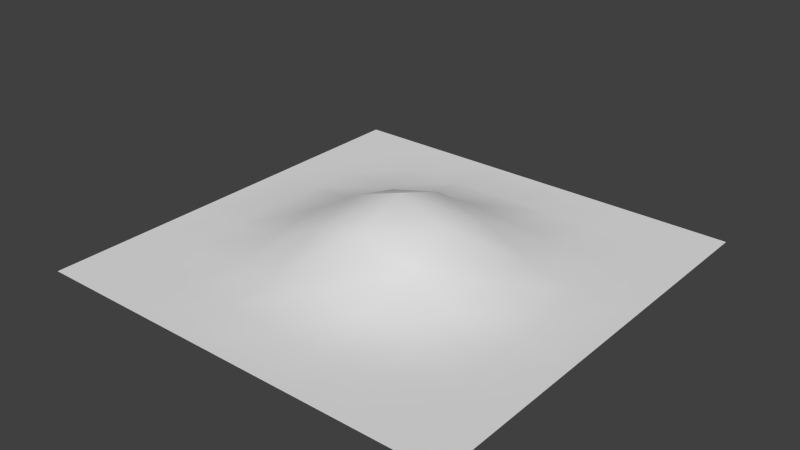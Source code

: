 # Source: seedling.blend  (saved by Blender 2.76.0; exported with 4.5.12 LTS)
import bpy
from mathutils import Matrix  # noqa: F401  (used for matrix-valued properties, if any)

bpy.ops.wm.read_factory_settings(use_empty=True)
scene = bpy.context.scene
scene.name = 'Scene'

# ---- collections
col_collection_1 = bpy.data.collections.new('Collection 1'); scene.collection.children.link(col_collection_1)

# ---- world
world_world = bpy.data.worlds.new('World'); scene.world = world_world
world_world.color = (0.05088, 0.05088, 0.05088)
world_world.use_sun_shadow = False
world_world.sun_shadow_jitter_overblur = 0.0
world_world.cycles.sampling_method = 'MANUAL'
world_world.cycles.sample_map_resolution = 256

# ---- meshes
me_plane = bpy.data.meshes.new('Plane')
me_plane.from_pydata([(-0.387, -0.3588, -0.009101), (0.3908, -0.3588, -0.009101), (-0.387, 0.419, -0.009101), (0.3908, 0.419, -0.009101), (0.2936, 0.3217, -0.009101), (0.09915, 0.1273, 0.04777), (0.2936, -0.2616, -0.009101), (0.2936, 0.1273, -0.009101), (-0.09529, 0.1273, 0.04777), (-0.2897, -0.06715, -0.009101), (0.09915, 0.3217, -0.009101), (-0.2897, -0.2616, -0.009101), (-0.09529, -0.2616, -0.009101), (0.09915, -0.2616, -0.009101), (0.09915, -0.06715, 0.04777), (-0.2897, 0.1273, -0.009101), (-0.2897, 0.3217, -0.009101), (0.2936, -0.06715, -0.009101), (-0.09529, -0.06715, 0.04777), (-0.09529, 0.3217, -0.009101), (0.3908, -0.06715, -0.009101), (-0.09529, -0.3588, -0.009101), (-0.387, 0.1273, -0.009101), (0.001932, -0.06715, 0.07263), (0.001932, 0.3217, -0.009101), (0.09915, 0.419, -0.009101), (-0.387, -0.06715, -0.009101), (0.09915, 0.03007, 0.07263), (-0.2897, 0.03007, -0.009101), (0.09915, -0.3588, -0.009101), (-0.09529, 0.03007, 0.07263), (-0.09529, 0.419, -0.009101), (0.3908, 0.1273, -0.009101), (0.001932, 0.1273, 0.07263), (0.2936, 0.419, -0.009101), (0.2936, 0.03007, -0.009101), (0.1964, 0.3217, -0.009101), (0.2936, -0.1644, -0.009101), (0.001932, -0.2616, -0.009101), (0.1964, -0.2616, -0.009101), (0.1964, 0.1273, 0.003167), (0.09915, 0.2245, 0.003167), (0.09915, -0.1644, 0.003167), (0.1964, -0.06715, 0.003167), (-0.1925, -0.2616, -0.009101), (-0.2897, -0.1644, -0.009101), (0.3908, -0.2616, -0.009101), (-0.09529, -0.1644, 0.003167), (-0.2897, -0.3588, -0.009101), (-0.1925, -0.06715, 0.003167), (-0.2897, 0.2245, -0.009101), (-0.1925, 0.1273, 0.003167), (-0.387, 0.3217, -0.009101), (-0.1925, 0.3217, -0.009101), (-0.09529, 0.2245, 0.003167), (0.2936, 0.2245, -0.009101), (-0.2897, 0.419, -0.009101), (0.3908, 0.3217, -0.009101), (0.2936, -0.3588, -0.009101), (-0.387, -0.2616, -0.009101), (0.1964, 0.2245, -0.009101), (0.1964, -0.1644, -0.009101), (-0.1925, -0.1644, -0.009101), (-0.1925, 0.2245, -0.009101), (0.3908, -0.1644, -0.009101), (-0.1925, -0.3588, -0.009101), (-0.387, 0.2245, -0.009101), (0.001932, -0.1644, 0.01389), (0.001932, 0.2245, 0.01389), (0.1964, 0.419, -0.009101), (0.1964, 0.03007, 0.01389), (-0.1925, 0.03007, 0.01389), (-0.1925, 0.419, -0.009101), (0.3908, 0.2245, -0.009101), (0.1964, -0.3588, -0.009101), (-0.387, -0.1644, -0.009101), (0.001932, 0.03007, 0.1062), (0.001932, 0.419, -0.009101), (0.3908, 0.03007, -0.009101), (0.001932, -0.3588, -0.009101), (-0.387, 0.03007, -0.009101)], [], [(4, 57, 3, 34), (36, 4, 34, 69), (27, 70, 40, 5), (33, 5, 41, 68), (60, 55, 4, 36), (74, 58, 6, 39), (76, 27, 5, 33), (71, 30, 8, 51), (30, 76, 33, 8), (58, 1, 46, 6), (40, 7, 55, 60), (70, 35, 7, 40), (39, 6, 37, 61), (35, 78, 32, 7), (51, 8, 54, 63), (45, 62, 49, 9), (55, 73, 57, 4), (75, 45, 9, 26), (26, 9, 28, 80), (41, 60, 36, 10), (24, 10, 25, 77), (21, 79, 38, 12), (65, 21, 12, 44), (29, 74, 39, 13), (59, 11, 45, 75), (48, 65, 44, 11), (38, 13, 42, 67), (68, 41, 10, 24), (44, 12, 47, 62), (22, 15, 50, 66), (80, 28, 15, 22), (79, 29, 13, 38), (28, 71, 51, 15), (23, 14, 27, 76), (42, 61, 43, 14), (67, 42, 14, 23), (50, 63, 53, 16), (66, 50, 16, 52), (0, 48, 11, 59), (52, 16, 56, 2), (37, 64, 20, 17), (61, 37, 17, 43), (47, 67, 23, 18), (63, 54, 19, 53), (53, 19, 31, 72), (5, 40, 60, 41), (54, 68, 24, 19), (62, 47, 18, 49), (6, 46, 64, 37), (43, 17, 35, 70), (7, 32, 73, 55), (8, 33, 68, 54), (9, 49, 71, 28), (10, 36, 69, 25), (11, 44, 62, 45), (12, 38, 67, 47), (13, 39, 61, 42), (14, 43, 70, 27), (15, 51, 63, 50), (16, 53, 72, 56), (49, 18, 30, 71), (17, 20, 78, 35), (18, 23, 76, 30), (19, 24, 77, 31)])
me_plane.polygons.foreach_set('use_smooth', [True] * 64)
_uv = me_plane.uv_layers.new(name='UVMap')
_uv.uv.foreach_set('vector', [0.7175, 0.7622, 0.7496, 0.7622, 0.7496, 0.7942, 0.7175, 0.7942, 0.6855, 0.7622, 0.7175, 0.7622, 0.7175, 0.7942, 0.6855, 0.7942, 0.6534, 0.666, 0.6855, 0.666, 0.6855, 0.6981, 0.6534, 0.6981, 0.6214, 0.6981, 0.6534, 0.6981, 0.6534, 0.7301, 0.6214, 0.7301, 0.6855, 0.7301, 0.7175, 0.7301, 0.7175, 0.7622, 0.6855, 0.7622, 0.6855, 0.5378, 0.7175, 0.5378, 0.7175, 0.5698, 0.6855, 0.5698, 0.6214, 0.666, 0.6534, 0.666, 0.6534, 0.6981, 0.6214, 0.6981, 0.5573, 0.666, 0.5893, 0.666, 0.5893, 0.6981, 0.5573, 0.6981, 0.5893, 0.666, 0.6214, 0.666, 0.6214, 0.6981, 0.5893, 0.6981, 0.7175, 0.5378, 0.7496, 0.5378, 0.7496, 0.5698, 0.7175, 0.5698, 0.6855, 0.6981, 0.7175, 0.6981, 0.7175, 0.7301, 0.6855, 0.7301, 0.6855, 0.666, 0.7175, 0.666, 0.7175, 0.6981, 0.6855, 0.6981, 0.6855, 0.5698, 0.7175, 0.5698, 0.7175, 0.6019, 0.6855, 0.6019, 0.7175, 0.666, 0.7496, 0.666, 0.7496, 0.6981, 0.7175, 0.6981, 0.5573, 0.6981, 0.5893, 0.6981, 0.5893, 0.7301, 0.5573, 0.7301, 0.5252, 0.6019, 0.5573, 0.6019, 0.5573, 0.6339, 0.5252, 0.6339, 0.7175, 0.7301, 0.7496, 0.7301, 0.7496, 0.7622, 0.7175, 0.7622, 0.4931, 0.6019, 0.5252, 0.6019, 0.5252, 0.6339, 0.4931, 0.6339, 0.4931, 0.6339, 0.5252, 0.6339, 0.5252, 0.666, 0.4931, 0.666, 0.6534, 0.7301, 0.6855, 0.7301, 0.6855, 0.7622, 0.6534, 0.7622, 0.6214, 0.7622, 0.6534, 0.7622, 0.6534, 0.7942, 0.6214, 0.7942, 0.5893, 0.5378, 0.6214, 0.5378, 0.6214, 0.5698, 0.5893, 0.5698, 0.5573, 0.5378, 0.5893, 0.5378, 0.5893, 0.5698, 0.5573, 0.5698, 0.6534, 0.5378, 0.6855, 0.5378, 0.6855, 0.5698, 0.6534, 0.5698, 0.4931, 0.5698, 0.5252, 0.5698, 0.5252, 0.6019, 0.4931, 0.6019, 0.5252, 0.5378, 0.5573, 0.5378, 0.5573, 0.5698, 0.5252, 0.5698, 0.6214, 0.5698, 0.6534, 0.5698, 0.6534, 0.6019, 0.6214, 0.6019, 0.6214, 0.7301, 0.6534, 0.7301, 0.6534, 0.7622, 0.6214, 0.7622, 0.5573, 0.5698, 0.5893, 0.5698, 0.5893, 0.6019, 0.5573, 0.6019, 0.4931, 0.6981, 0.5252, 0.6981, 0.5252, 0.7301, 0.4931, 0.7301, 0.4931, 0.666, 0.5252, 0.666, 0.5252, 0.6981, 0.4931, 0.6981, 0.6214, 0.5378, 0.6534, 0.5378, 0.6534, 0.5698, 0.6214, 0.5698, 0.5252, 0.666, 0.5573, 0.666, 0.5573, 0.6981, 0.5252, 0.6981, 0.6214, 0.6339, 0.6534, 0.6339, 0.6534, 0.666, 0.6214, 0.666, 0.6534, 0.6019, 0.6855, 0.6019, 0.6855, 0.6339, 0.6534, 0.6339, 0.6214, 0.6019, 0.6534, 0.6019, 0.6534, 0.6339, 0.6214, 0.6339, 0.5252, 0.7301, 0.5573, 0.7301, 0.5573, 0.7622, 0.5252, 0.7622, 0.4931, 0.7301, 0.5252, 0.7301, 0.5252, 0.7622, 0.4931, 0.7622, 0.4931, 0.5378, 0.5252, 0.5378, 0.5252, 0.5698, 0.4931, 0.5698, 0.4931, 0.7622, 0.5252, 0.7622, 0.5252, 0.7942, 0.4931, 0.7942, 0.7175, 0.6019, 0.7496, 0.6019, 0.7496, 0.6339, 0.7175, 0.6339, 0.6855, 0.6019, 0.7175, 0.6019, 0.7175, 0.6339, 0.6855, 0.6339, 0.5893, 0.6019, 0.6214, 0.6019, 0.6214, 0.6339, 0.5893, 0.6339, 0.5573, 0.7301, 0.5893, 0.7301, 0.5893, 0.7622, 0.5573, 0.7622, 0.5573, 0.7622, 0.5893, 0.7622, 0.5893, 0.7942, 0.5573, 0.7942, 0.6534, 0.6981, 0.6855, 0.6981, 0.6855, 0.7301, 0.6534, 0.7301, 0.5893, 0.7301, 0.6214, 0.7301, 0.6214, 0.7622, 0.5893, 0.7622, 0.5573, 0.6019, 0.5893, 0.6019, 0.5893, 0.6339, 0.5573, 0.6339, 0.7175, 0.5698, 0.7496, 0.5698, 0.7496, 0.6019, 0.7175, 0.6019, 0.6855, 0.6339, 0.7175, 0.6339, 0.7175, 0.666, 0.6855, 0.666, 0.7175, 0.6981, 0.7496, 0.6981, 0.7496, 0.7301, 0.7175, 0.7301, 0.5893, 0.6981, 0.6214, 0.6981, 0.6214, 0.7301, 0.5893, 0.7301, 0.5252, 0.6339, 0.5573, 0.6339, 0.5573, 0.666, 0.5252, 0.666, 0.6534, 0.7622, 0.6855, 0.7622, 0.6855, 0.7942, 0.6534, 0.7942, 0.5252, 0.5698, 0.5573, 0.5698, 0.5573, 0.6019, 0.5252, 0.6019, 0.5893, 0.5698, 0.6214, 0.5698, 0.6214, 0.6019, 0.5893, 0.6019, 0.6534, 0.5698, 0.6855, 0.5698, 0.6855, 0.6019, 0.6534, 0.6019, 0.6534, 0.6339, 0.6855, 0.6339, 0.6855, 0.666, 0.6534, 0.666, 0.5252, 0.6981, 0.5573, 0.6981, 0.5573, 0.7301, 0.5252, 0.7301, 0.5252, 0.7622, 0.5573, 0.7622, 0.5573, 0.7942, 0.5252, 0.7942, 0.5573, 0.6339, 0.5893, 0.6339, 0.5893, 0.666, 0.5573, 0.666, 0.7175, 0.6339, 0.7496, 0.6339, 0.7496, 0.666, 0.7175, 0.666, 0.5893, 0.6339, 0.6214, 0.6339, 0.6214, 0.666, 0.5893, 0.666, 0.5893, 0.7622, 0.6214, 0.7622, 0.6214, 0.7942, 0.5893, 0.7942])
me_plane.use_remesh_preserve_volume = False
me_plane.use_remesh_preserve_attributes = False
me_plane.use_mirror_vertex_groups = False
me_plane.update()

# ---- objects
ob_seedling = bpy.data.objects.new('seedling', me_plane)

# ---- transforms, parenting, visibility, modifiers, constraints
ob_seedling.location = (0.0, 0.0, 0.0)
ob_seedling.lineart.crease_threshold = 0.0

# ---- collection membership
col_collection_1.objects.link(ob_seedling)

# ---- scene / render settings (as saved in the file)
scene.frame_start = 1; scene.frame_end = 250; scene.frame_set(1)
scene.render.engine = 'BLENDER_EEVEE_NEXT'
scene.render.resolution_percentage = 50
scene.render.dither_intensity = 0.0
scene.cycles.use_denoising = False
scene.cycles.samples = 10
scene.cycles.sampling_pattern = 'TABULATED_SOBOL'
scene.cycles.light_sampling_threshold = 0.0
scene.cycles.use_adaptive_sampling = False
scene.cycles.use_light_tree = False
scene.cycles.blur_glossy = 0.0
scene.cycles.pixel_filter_type = 'GAUSSIAN'
scene.cycles.sample_clamp_indirect = 0.0
scene.view_settings.view_transform = 'Standard'
bpy.context.view_layer.update()

# ---- added for rendering (the .blend has no active camera and no usable light): camera, sun
cam_auto = bpy.data.cameras.new('AutoCamera')
cam_auto.lens = 50.0
cam_auto.sensor_width = 36.0
cam_auto.clip_end = 1000.0
ob_auto_camera = bpy.data.objects.new('AutoCamera', cam_auto)
scene.collection.objects.link(ob_auto_camera)
ob_auto_camera.location = (1.02519, -1.19784, 0.867135)
ob_auto_camera.rotation_euler = (1.09748, -7.21219e-08, 0.694738)
scene.camera = ob_auto_camera
light_auto_sun = bpy.data.lights.new('AutoSun', 'SUN')
light_auto_sun.energy = 3.0
light_auto_sun.angle = 0.0523599
ob_auto_sun = bpy.data.objects.new('AutoSun', light_auto_sun)
scene.collection.objects.link(ob_auto_sun)
ob_auto_sun.rotation_euler = (0.872665, 0.174533, 0.523599)
bpy.context.view_layer.update()
